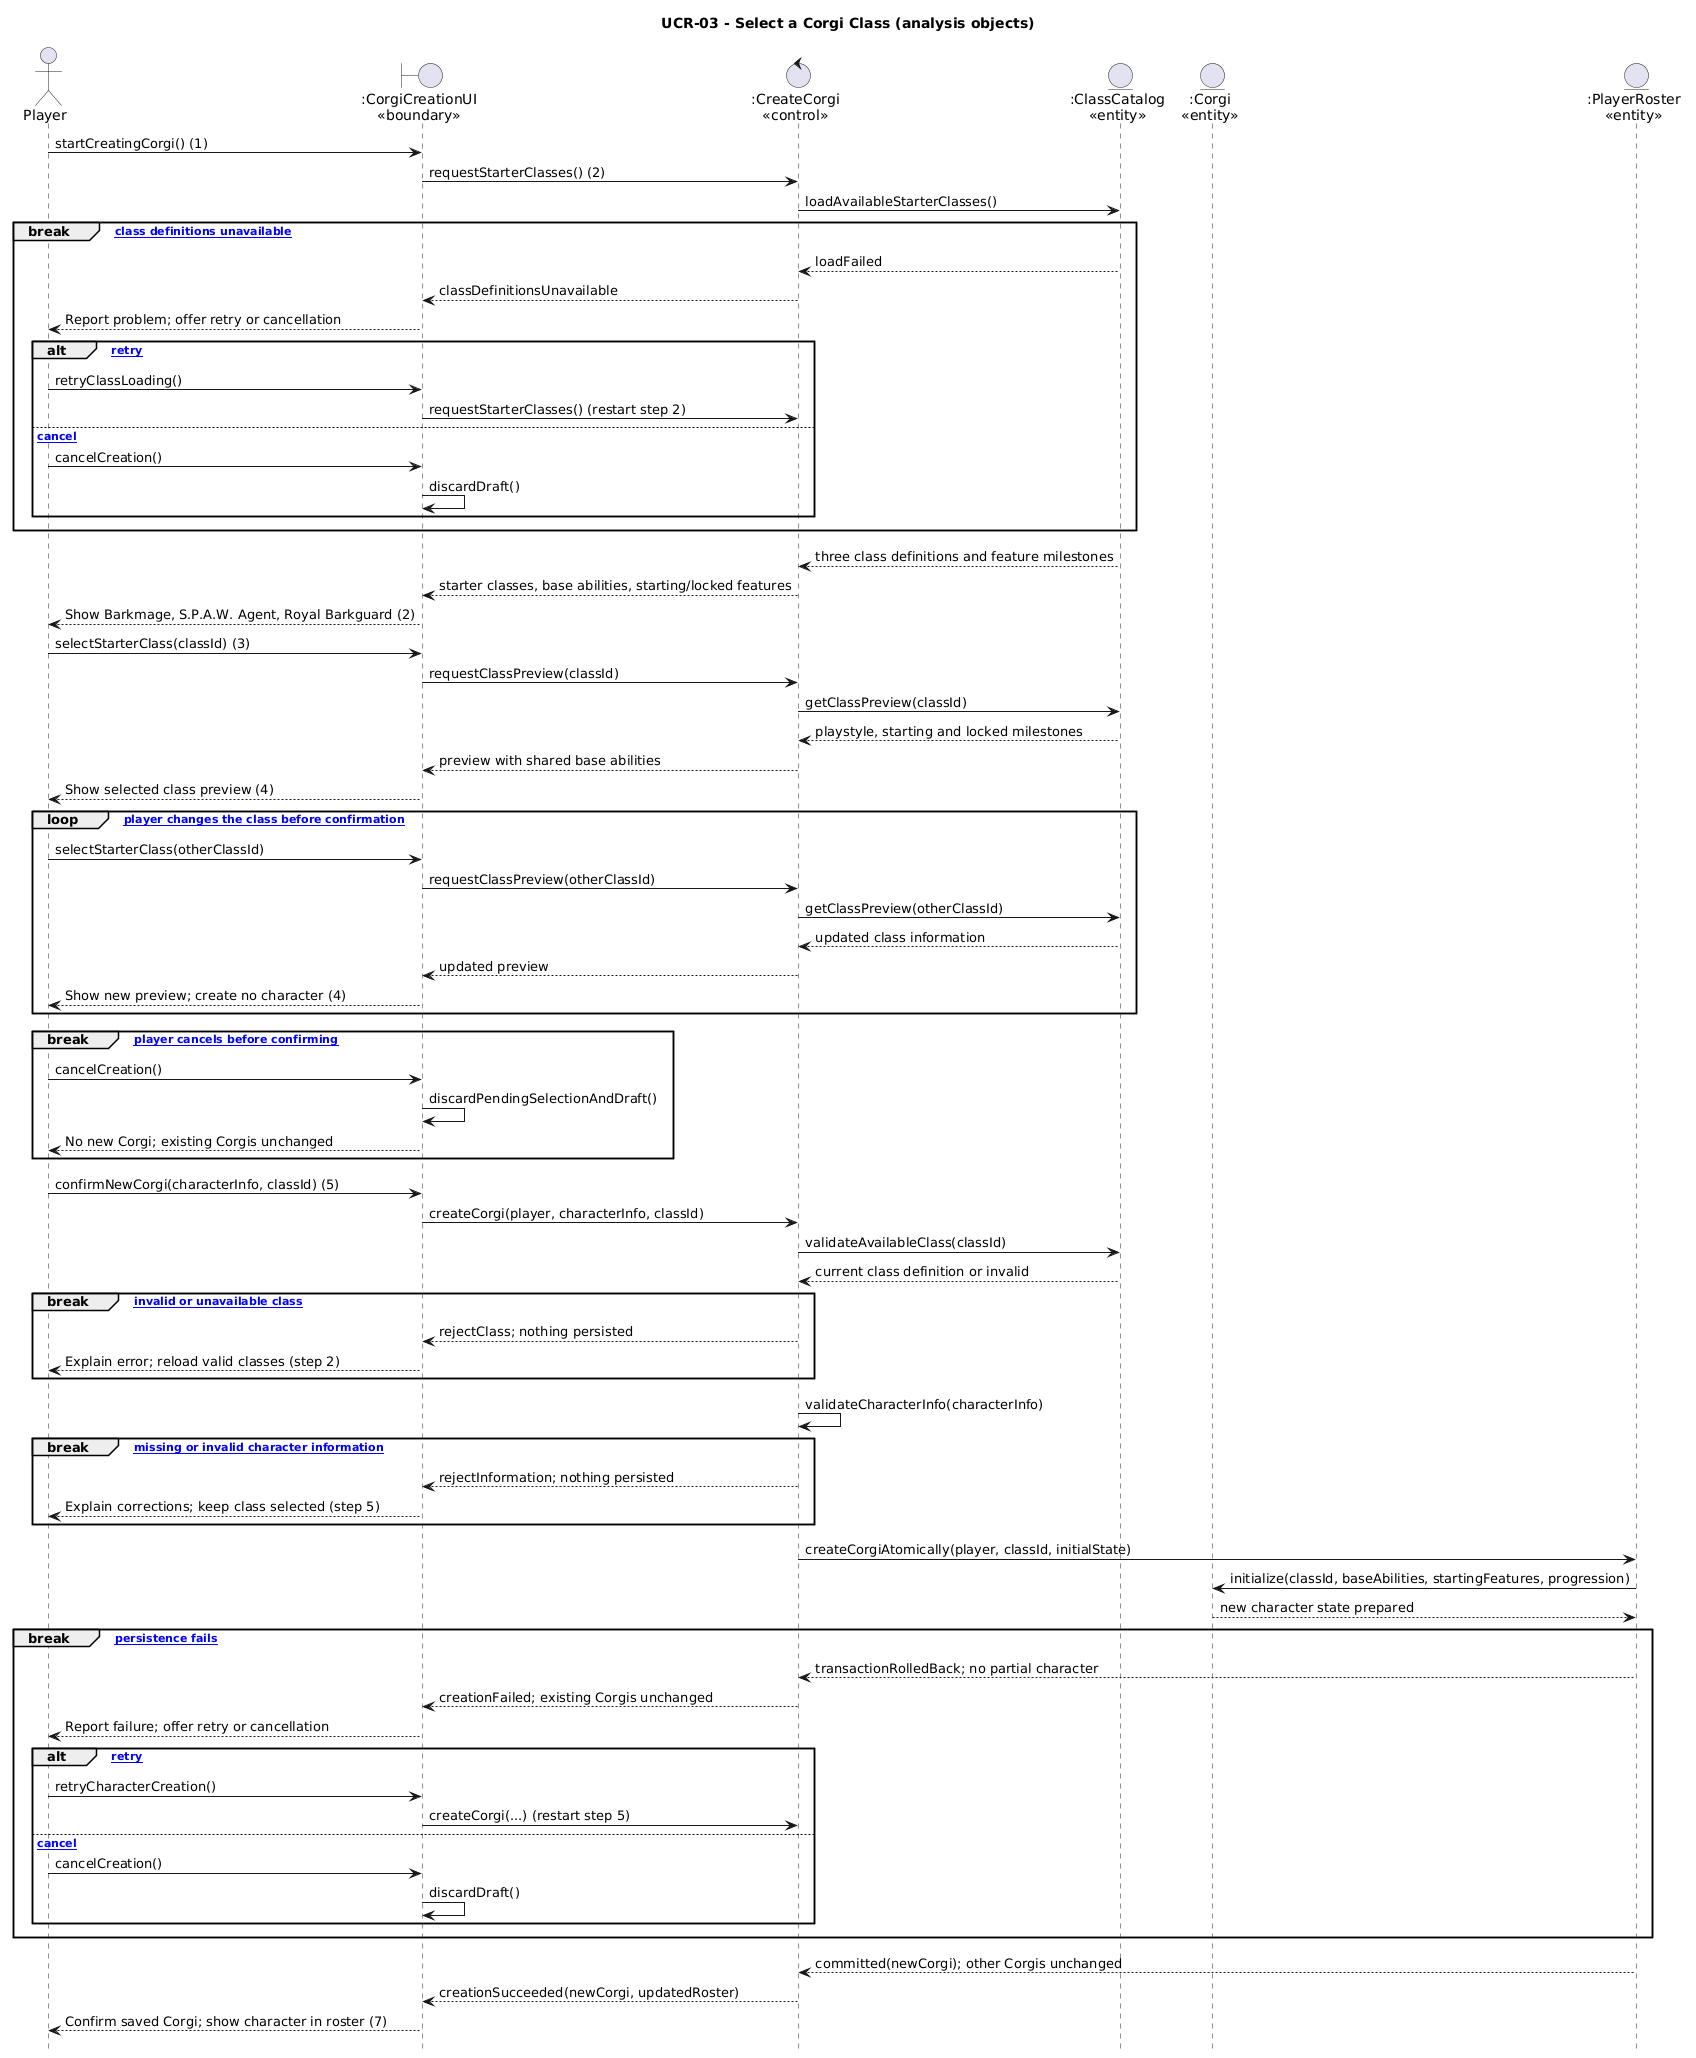

The diagram above was rendered by PlantUML. Its source (embedded in the PNG):
@startuml
' MIGHTYCorgi - Task 04 - Analysis-level use-case realization
' Refines UC-03_sequence.puml; preserves UC-03 basic flow and alternatives 2a/3a/5a/6a/6b/6c.
hide footbox
title UCR-03 - Select a Corgi Class (analysis objects)

actor Player
boundary ":CorgiCreationUI\n<<boundary>>" as UI
control ":CreateCorgi\n<<control>>" as CC
entity ":ClassCatalog\n<<entity>>" as Classes
entity ":Corgi\n<<entity>>" as Corgi
entity ":PlayerRoster\n<<entity>>" as Roster

' UC-03 basic flow, steps 1-2
Player -> UI : startCreatingCorgi() (1)
UI -> CC : requestStarterClasses() (2)
CC -> Classes : loadAvailableStarterClasses()

break [2a: class definitions unavailable]
    Classes --> CC : loadFailed
    CC --> UI : classDefinitionsUnavailable
    UI --> Player : Report problem; offer retry or cancellation
    alt [retry]
        Player -> UI : retryClassLoading()
        UI -> CC : requestStarterClasses() (restart step 2)
    else [cancel]
        Player -> UI : cancelCreation()
        UI -> UI : discardDraft()
    end
end

Classes --> CC : three class definitions and feature milestones
CC --> UI : starter classes, base abilities, starting/locked features
UI --> Player : Show Barkmage, S.P.A.W. Agent, Royal Barkguard (2)

' UC-03 basic flow, steps 3-4 and alternative 3a
Player -> UI : selectStarterClass(classId) (3)
UI -> CC : requestClassPreview(classId)
CC -> Classes : getClassPreview(classId)
Classes --> CC : playstyle, starting and locked milestones
CC --> UI : preview with shared base abilities
UI --> Player : Show selected class preview (4)

loop [3a: player changes the class before confirmation]
    Player -> UI : selectStarterClass(otherClassId)
    UI -> CC : requestClassPreview(otherClassId)
    CC -> Classes : getClassPreview(otherClassId)
    Classes --> CC : updated class information
    CC --> UI : updated preview
    UI --> Player : Show new preview; create no character (4)
end

break [5a: player cancels before confirming]
    Player -> UI : cancelCreation()
    UI -> UI : discardPendingSelectionAndDraft()
    UI --> Player : No new Corgi; existing Corgis unchanged
end

' UC-03 basic flow, step 5 and validation in step 6
Player -> UI : confirmNewCorgi(characterInfo, classId) (5)
UI -> CC : createCorgi(player, characterInfo, classId)
CC -> Classes : validateAvailableClass(classId)
Classes --> CC : current class definition or invalid

break [6a: invalid or unavailable class]
    CC --> UI : rejectClass; nothing persisted
    UI --> Player : Explain error; reload valid classes (step 2)
end

CC -> CC : validateCharacterInfo(characterInfo)
break [6b: missing or invalid character information]
    CC --> UI : rejectInformation; nothing persisted
    UI --> Player : Explain corrections; keep class selected (step 5)
end

' UC-03 basic flow, step 6: one atomic creation operation
CC -> Roster : createCorgiAtomically(player, classId, initialState)
Roster -> Corgi : initialize(classId, baseAbilities, startingFeatures, progression)
Corgi --> Roster : new character state prepared

break [6c: persistence fails]
    Roster --> CC : transactionRolledBack; no partial character
    CC --> UI : creationFailed; existing Corgis unchanged
    UI --> Player : Report failure; offer retry or cancellation
    alt [retry]
        Player -> UI : retryCharacterCreation()
        UI -> CC : createCorgi(...) (restart step 5)
    else [cancel]
        Player -> UI : cancelCreation()
        UI -> UI : discardDraft()
    end
end

' UC-03 basic flow, steps 6-7: successful persistence is the normal path
Roster --> CC : committed(newCorgi); other Corgis unchanged
CC --> UI : creationSucceeded(newCorgi, updatedRoster)
UI --> Player : Confirm saved Corgi; show character in roster (7)
@enduml